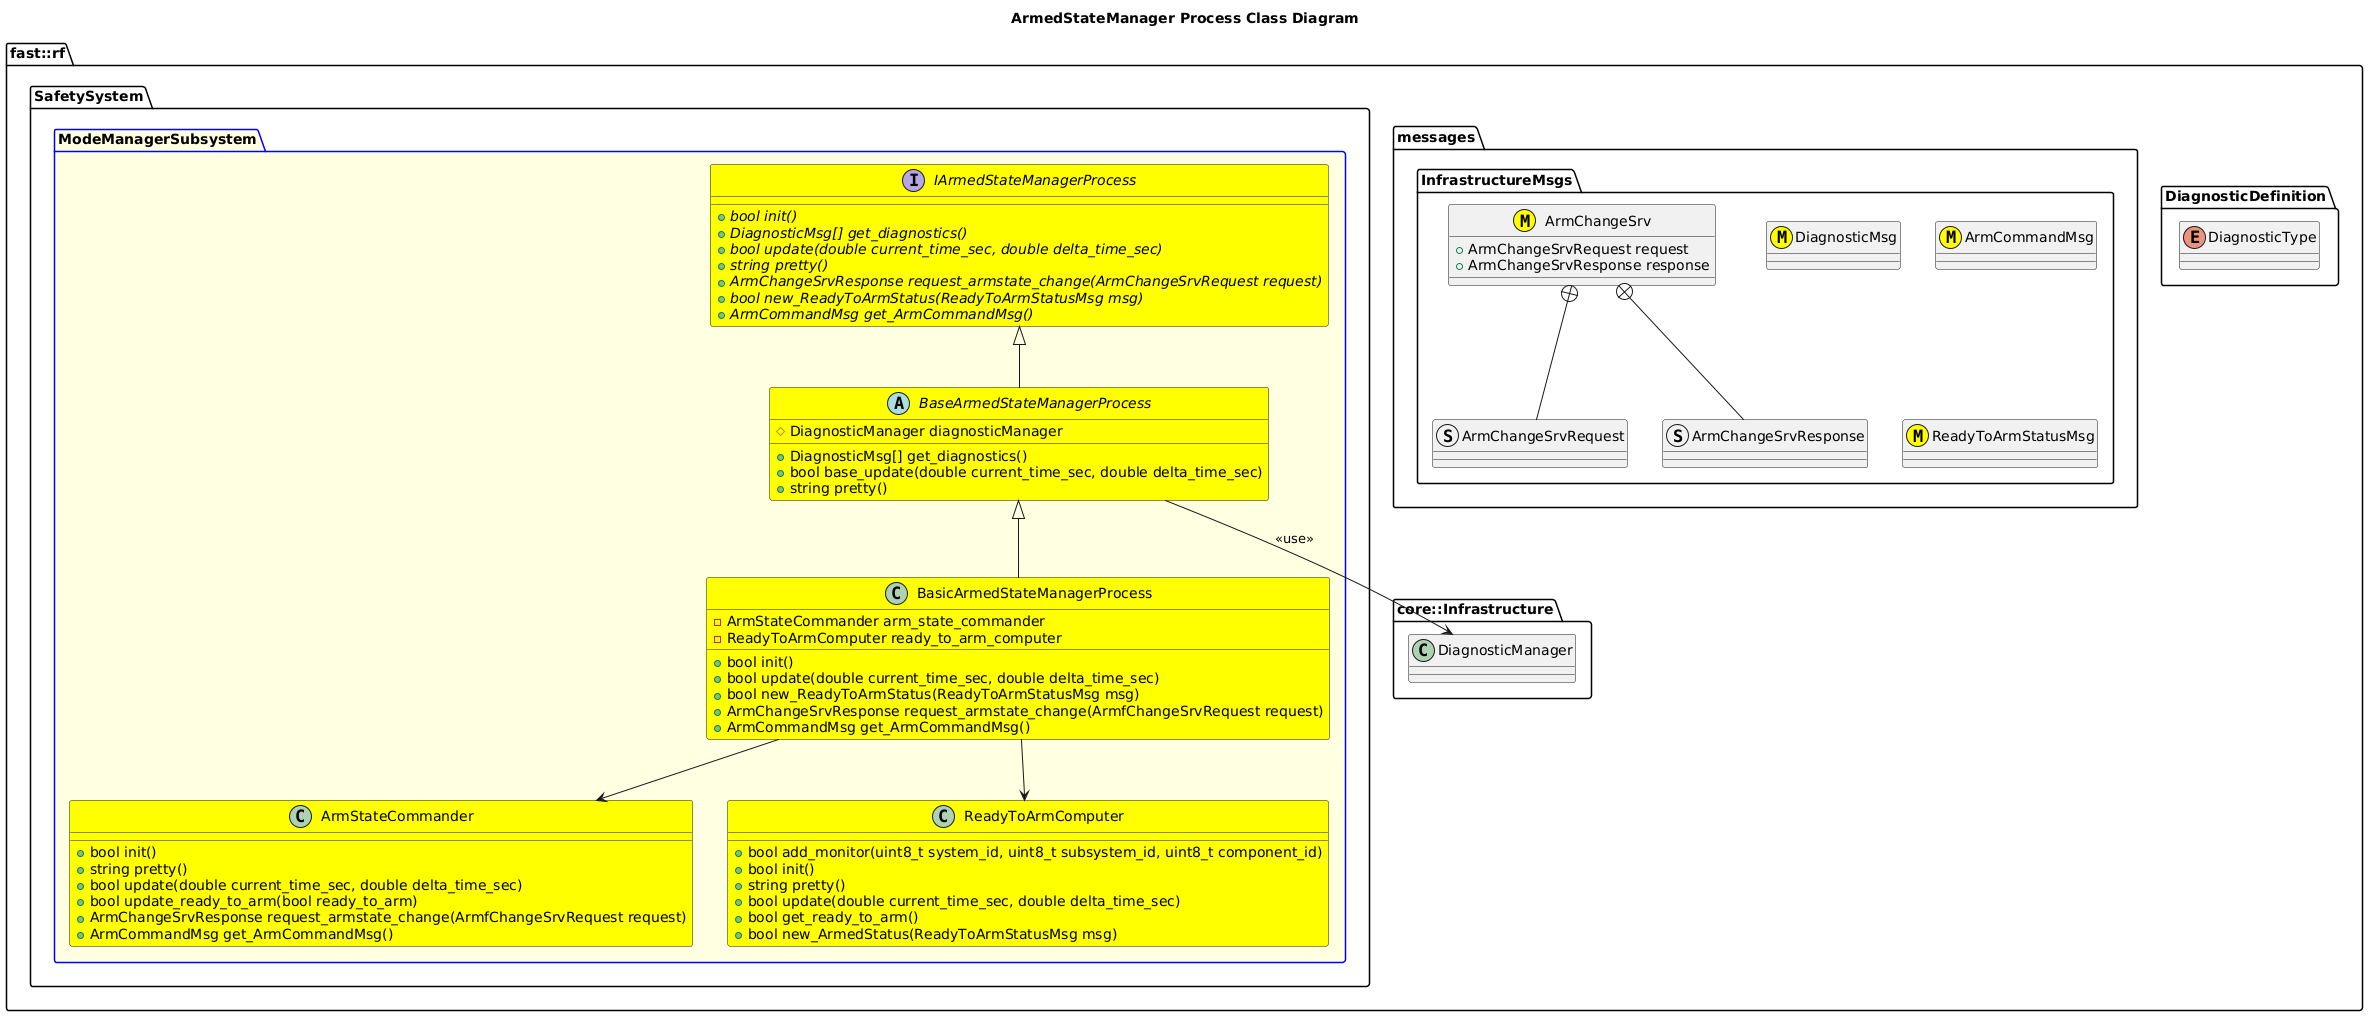

The diagram above was rendered by PlantUML. Its source (embedded in the PNG):
@startuml
title ArmedStateManager Process Class Diagram

namespace fast::rf {
  namespace DiagnosticDefinition {
    enum DiagnosticType
  }
  namespace messages {
    namespace InfrastructureMsgs {
        class DiagnosticMsg <<(M,#FFFF00)>>
        class ArmCommandMsg <<(M,#FFFF00)>>
        class ReadyToArmStatusMsg <<(M,#FFFF00)>> 
        struct ArmChangeSrvRequest
        struct ArmChangeSrvResponse
        class ArmChangeSrv <<(M,#FFFF00)>>  {
            +ArmChangeSrvRequest request
            +ArmChangeSrvResponse response
        }
        ArmChangeSrv +-- ArmChangeSrvRequest
        ArmChangeSrv +-- ArmChangeSrvResponse
    }
  }
  namespace core::Infrastructure {
    class DiagnosticManager
  }
  namespace SafetySystem {
    package ModeManagerSubsystem #LightYellow;line:blue {
        interface IArmedStateManagerProcess #Yellow  {
          +{abstract} bool init()
          +{abstract} DiagnosticMsg[] get_diagnostics()
          +{abstract} bool update(double current_time_sec, double delta_time_sec)
          +{abstract} string pretty()
          +{abstract} ArmChangeSrvResponse request_armstate_change(ArmChangeSrvRequest request)
          +{abstract} bool new_ReadyToArmStatus(ReadyToArmStatusMsg msg)
          +{abstract} ArmCommandMsg get_ArmCommandMsg()

        }
        abstract BaseArmedStateManagerProcess #Yellow {
          +DiagnosticMsg[] get_diagnostics()
          +bool base_update(double current_time_sec, double delta_time_sec)
          +string pretty()
          #DiagnosticManager diagnosticManager

        }
        BaseArmedStateManagerProcess -up-|> IArmedStateManagerProcess
        BaseArmedStateManagerProcess --> DiagnosticManager: <<use>>
        class ArmStateCommander #Yellow {
            +bool init()
            +string pretty()
            +bool update(double current_time_sec, double delta_time_sec)
            +bool update_ready_to_arm(bool ready_to_arm)
            +ArmChangeSrvResponse request_armstate_change(ArmfChangeSrvRequest request)
            +ArmCommandMsg get_ArmCommandMsg()
        }
        class ReadyToArmComputer #Yellow {
            +bool add_monitor(uint8_t system_id, uint8_t subsystem_id, uint8_t component_id)
            +bool init()
            +string pretty()
            +bool update(double current_time_sec, double delta_time_sec)
            +bool get_ready_to_arm()
            +bool new_ArmedStatus(ReadyToArmStatusMsg msg)
        }
        class BasicArmedStateManagerProcess #Yellow {
          +bool init()
          +bool update(double current_time_sec, double delta_time_sec)
          +bool new_ReadyToArmStatus(ReadyToArmStatusMsg msg)
          +ArmChangeSrvResponse request_armstate_change(ArmfChangeSrvRequest request)
          +ArmCommandMsg get_ArmCommandMsg()
          -ArmStateCommander arm_state_commander
          -ReadyToArmComputer ready_to_arm_computer
        }
        BasicArmedStateManagerProcess -up-|> BaseArmedStateManagerProcess
        BasicArmedStateManagerProcess --> ArmStateCommander
        BasicArmedStateManagerProcess --> ReadyToArmComputer
    }
  }
}
@enduml